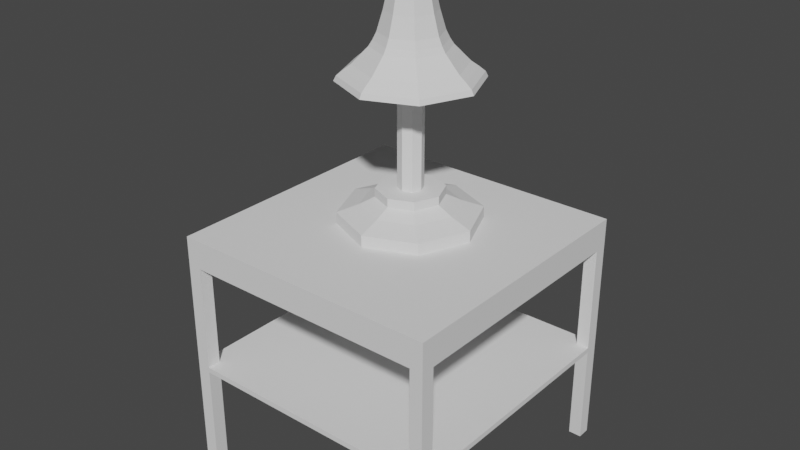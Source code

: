 # Source: nightstandlamp.blend  (saved by Blender 2.80.75; exported with 4.5.12 LTS)
import bpy
from mathutils import Matrix  # noqa: F401  (used for matrix-valued properties, if any)

bpy.ops.wm.read_factory_settings(use_empty=True)
scene = bpy.context.scene
scene.name = 'Scene'

# ---- collections
col_collection = bpy.data.collections.new('Collection'); scene.collection.children.link(col_collection)

# ---- world
world_world = bpy.data.worlds.new('World'); scene.world = world_world
world_world.use_nodes = True; world_world.node_tree.nodes.clear()
_N = world_world.node_tree.nodes; _L = world_world.node_tree.links
n0 = _N.new('ShaderNodeOutputWorld'); n0.name = 'World Output'; n0.location = (300, 300)
n1 = _N.new('ShaderNodeBackground'); n1.name = 'Background'; n1.location = (10, 300)
n1.inputs[0].default_value = (0.05088, 0.05088, 0.05088, 1.0)
_L.new(n1.outputs[0], n0.inputs[0])
n0.is_active_output = True
world_world.color = (0.05088, 0.05088, 0.05088)
world_world.use_sun_shadow = False
world_world.sun_shadow_jitter_overblur = 0.0

# ---- meshes
me_cylinder = bpy.data.meshes.new('Cylinder')
me_cylinder.from_pydata([(0.0, 1.0, -1.0), (0.7071, 0.7071, -1.0), (1.0, -4.371e-08, -1.0), (0.7071, -0.7071, -1.0), (-8.742e-08, -1.0, -1.0), (-0.7071, -0.7071, -1.0), (-1.0, 1.192e-08, -1.0), (-0.7071, 0.7071, -1.0), (0.0, 1.0, -0.8325), (0.7071, 0.7071, -0.8325), (1.0, -4.371e-08, -0.8325), (0.7071, -0.7071, -0.8325), (-8.742e-08, -1.0, -0.8325), (-0.7071, -0.7071, -0.8325), (-1.0, 1.192e-08, -0.8325), (-0.7071, 0.7071, -0.8325), (-0.4934, 0.4934, -0.7278), (-2.636e-09, 0.6978, -0.7278), (-0.6978, 6.07e-09, -0.7278), (-0.4934, -0.4934, -0.7278), (-6.364e-08, -0.6978, -0.7278), (0.4934, -0.4934, -0.7278), (0.6978, -3.275e-08, -0.7278), (0.4934, 0.4934, -0.7278), (-0.3388, 0.3388, -0.6243), (-7.278e-09, 0.4791, -0.6243), (-0.4791, 3e-09, -0.6243), (-0.3388, -0.3388, -0.6243), (-4.916e-08, -0.4791, -0.6243), (0.3388, -0.3388, -0.6243), (0.4791, -2.366e-08, -0.6243), (0.3388, 0.3388, -0.6243), (-0.3388, 0.3388, -0.4985), (-1.016e-08, 0.4791, -0.4985), (-0.4791, 3e-09, -0.4985), (-0.3388, -0.3388, -0.4985), (-5.205e-08, -0.4791, -0.4985), (0.3388, -0.3388, -0.4985), (0.4791, -2.366e-08, -0.4985), (0.3388, 0.3388, -0.4985), (-0.1275, 0.1275, -0.4985), (-2.474e-08, 0.1803, -0.4985), (-0.1803, 1.129e-09, -0.4985), (-0.1275, -0.1275, -0.4985), (-4.05e-08, -0.1803, -0.4985), (0.1275, -0.1275, -0.4985), (0.1803, -8.9e-09, -0.4985), (0.1275, 0.1275, -0.4985), (-0.1275, 0.1275, 1.019), (-2.474e-08, 0.1803, 1.019), (-0.1803, 1.129e-09, 1.019), (-0.1275, -0.1275, 1.019), (-4.05e-08, -0.1803, 1.019), (0.1275, -0.1275, 1.019), (0.1803, -8.9e-09, 1.019), (0.1275, 0.1275, 1.019), (-0.6997, 0.6997, 1.019), (-1.999e-09, 0.9895, 1.019), (-0.9895, 2.292e-08, 1.019), (-0.6997, -0.6997, 1.019), (-8.851e-08, -0.9895, 1.019), (0.6997, -0.6997, 1.019), (0.9895, -3.213e-08, 1.019), (0.6997, 0.6997, 1.019), (-0.6752, 0.6752, 1.089), (-4.662e-10, 0.9548, 1.089), (-0.9548, 2.185e-08, 1.089), (-0.6752, -0.6752, 1.089), (-8.394e-08, -0.9548, 1.089), (0.6752, -0.6752, 1.089), (0.9548, -3.127e-08, 1.089), (0.6752, 0.6752, 1.089), (-0.6155, 0.6155, 1.158), (-9.421e-10, 0.8705, 1.158), (-0.8705, 1.861e-08, 1.158), (-0.6155, -0.6155, 1.158), (-7.704e-08, -0.8705, 1.158), (0.6155, -0.6155, 1.158), (0.8705, -2.982e-08, 1.158), (0.6155, 0.6155, 1.158), (-0.5411, 0.5411, 1.233), (-8.995e-09, 0.7653, 1.233), (-0.7653, 1.456e-08, 1.233), (-0.5411, -0.5411, 1.233), (-7.59e-08, -0.7653, 1.233), (0.5411, -0.5411, 1.233), (0.7653, -2.802e-08, 1.233), (0.5411, 0.5411, 1.233), (-0.4814, 0.4814, 1.318), (-6.382e-09, 0.6808, 1.318), (-0.6808, 1.295e-08, 1.318), (-0.4814, -0.4814, 1.318), (-6.59e-08, -0.6808, 1.318), (0.4814, -0.4814, 1.318), (0.6808, -2.493e-08, 1.318), (0.4814, 0.4814, 1.318), (-0.4323, 0.4323, 1.391), (-1.444e-08, 0.6113, 1.391), (-0.6113, 1.125e-08, 1.391), (-0.4323, -0.4323, 1.391), (-6.788e-08, -0.6113, 1.391), (0.4323, -0.4323, 1.391), (0.6113, -2.276e-08, 1.391), (0.4323, 0.4323, 1.391), (-0.3831, 0.3831, 1.461), (-2.134e-08, 0.5418, 1.461), (-0.5418, 8.699e-09, 1.461), (-0.3831, -0.3831, 1.461), (-6.871e-08, -0.5418, 1.461), (0.3831, -0.3831, 1.461), (0.5418, -2.144e-08, 1.461), (0.3831, 0.3831, 1.461), (-0.3467, 0.3467, 1.541), (-3.495e-08, 0.4902, 1.541), (-0.4902, 7.517e-09, 1.541), (-0.3467, -0.3467, 1.541), (-7.781e-08, -0.4902, 1.541), (0.3467, -0.3467, 1.541), (0.4902, -1.976e-08, 1.541), (0.3467, 0.3467, 1.541), (-0.3094, 0.3094, 1.649), (-4.737e-08, 0.4376, 1.649), (-0.4376, 6.709e-09, 1.649), (-0.3094, -0.3094, 1.649), (-8.562e-08, -0.4376, 1.649), (0.3094, -0.3094, 1.649), (0.4376, -1.764e-08, 1.649), (0.3094, 0.3094, 1.649), (-0.2518, 0.2518, 1.924), (3.691e-08, 0.356, 1.924), (-0.356, 4.765e-09, 1.924), (-0.2518, -0.2518, 1.924), (5.79e-09, -0.356, 1.924), (0.2518, -0.2518, 1.924), (0.356, -1.504e-08, 1.924), (0.2518, 0.2518, 1.924), (-0.2041, 0.2041, 2.221), (6.336e-08, 0.2887, 2.221), (-0.2887, 3.158e-09, 2.221), (-0.2041, -0.2041, 2.221), (3.812e-08, -0.2887, 2.221), (0.2041, -0.2041, 2.221), (0.2887, -1.29e-08, 2.221), (0.2041, 0.2041, 2.221), (-0.1092, 0.1092, 2.459), (2.276e-08, 0.1544, 2.459), (-0.1544, 8.223e-10, 2.459), (-0.1092, -0.1092, 2.459), (9.262e-09, -0.1544, 2.459), (0.1092, -0.1092, 2.459), (0.1544, -7.766e-09, 2.459), (0.1092, 0.1092, 2.459), (-0.1092, 0.1092, 2.499), (4.996e-09, 0.1544, 2.499), (-0.1544, 8.223e-10, 2.499), (-0.1092, -0.1092, 2.499), (-8.499e-09, -0.1544, 2.499), (0.1092, -0.1092, 2.499), (0.1544, -7.766e-09, 2.499), (0.1092, 0.1092, 2.499), (-0.06255, 0.06255, 2.499), (9.226e-09, 0.08845, 2.499), (-0.08845, 7.352e-11, 2.499), (-0.06255, -0.06255, 2.499), (1.493e-09, -0.08845, 2.499), (0.06255, -0.06255, 2.499), (0.08845, -4.848e-09, 2.499), (0.06255, 0.06255, 2.499), (-0.06255, 0.06255, 2.632), (-1.696e-07, 0.08845, 2.632), (-0.08845, 7.352e-11, 2.632), (-0.06255, -0.06255, 2.632), (-1.773e-07, -0.08845, 2.632), (0.06255, -0.06255, 2.632), (0.08845, -4.848e-09, 2.632), (0.06255, 0.06255, 2.632), (-1.959, -2.249, -0.9998), (2.021, -2.249, -0.9998), (-1.959, 1.732, -0.9998), (2.021, 1.732, -0.9998), (-1.959, 1.732, -1.422), (-1.959, -2.249, -1.422), (2.021, -2.249, -1.422), (2.021, 1.732, -1.422), (-1.76, -2.249, -0.9998), (-1.76, 1.732, -0.9998), (-1.76, -2.249, -1.422), (-1.76, 1.732, -1.422), (1.832, -2.249, -0.9998), (1.832, -2.249, -1.422), (1.832, 1.732, -0.9998), (1.832, 1.732, -1.422), (-1.959, -2.05, -0.9998), (2.021, -2.05, -0.9998), (-1.959, -2.05, -1.422), (2.021, -2.05, -1.422), (-1.76, -2.05, -1.422), (-1.76, -2.05, -0.9998), (1.832, -2.05, -1.422), (1.832, -2.05, -0.9998), (2.021, 1.543, -0.9998), (2.021, 1.543, -1.422), (-1.76, 1.543, -1.422), (1.832, 1.543, -1.422), (-1.959, 1.543, -0.9998), (-1.959, 1.543, -1.422), (-1.76, 1.543, -0.9998), (1.832, 1.543, -0.9998), (-1.959, -2.05, -4.553), (-1.959, -2.249, -4.553), (1.832, -2.249, -4.553), (2.021, -2.249, -4.553), (2.021, 1.543, -4.553), (2.021, 1.732, -4.553), (-1.76, 1.732, -4.553), (-1.959, 1.732, -4.553), (-1.76, -2.249, -4.553), (-1.76, 1.543, -4.553), (1.832, 1.732, -4.553), (1.832, 1.543, -4.553), (2.021, -2.05, -4.553), (-1.76, -2.05, -4.553), (1.832, -2.05, -4.553), (-1.959, 1.543, -4.553), (-1.76, -2.249, -2.988), (-1.959, -2.249, -2.988), (-1.959, -2.05, -2.988), (-1.76, -2.05, -2.988), (-1.959, 1.543, -2.988), (-1.959, 1.732, -2.988), (-1.76, 1.732, -2.988), (-1.76, 1.543, -2.988), (2.021, 1.732, -2.988), (2.021, 1.543, -2.988), (1.832, 1.543, -2.988), (1.832, 1.732, -2.988), (2.021, -2.249, -2.988), (1.832, -2.249, -2.988), (1.832, -2.05, -2.988), (2.021, -2.05, -2.988), (2.021, -2.249, -3.066), (1.832, -2.05, -3.066), (1.832, -2.249, -3.066), (2.021, -2.05, -3.066), (2.021, 1.732, -3.066), (1.832, 1.732, -3.066), (2.021, 1.543, -3.066), (1.832, 1.543, -3.066), (-1.959, 1.543, -2.988), (-1.959, 1.732, -2.988), (-1.76, 1.732, -2.988), (-1.76, 1.543, -2.988), (-1.959, 1.543, -3.066), (-1.959, 1.732, -3.066), (-1.76, 1.732, -3.066), (-1.76, 1.543, -3.066), (-1.76, -2.249, -3.066), (-1.959, -2.05, -3.066), (-1.959, -2.249, -3.066), (-1.76, -2.05, -3.066), (1.832, -2.249, -2.988), (1.832, -2.05, -2.988), (2.021, -2.05, -2.988), (1.832, 1.543, -2.988), (1.832, 1.732, -2.988), (2.021, 1.543, -2.988), (-1.76, 1.543, -2.988), (-1.959, 1.543, -2.988), (-1.76, 1.732, -2.988), (-1.76, -2.05, -2.988), (-1.76, -2.249, -2.988), (-1.959, -2.05, -2.988)], [(242, 245)], [(0, 1, 2, 3, 4, 5, 6, 7), (7, 15, 8, 0), (6, 14, 15, 7), (5, 13, 14, 6), (4, 12, 13, 5), (3, 11, 12, 4), (2, 10, 11, 3), (1, 9, 10, 2), (0, 8, 9, 1), (10, 9, 23, 22), (17, 16, 24, 25), (12, 11, 21, 20), (14, 13, 19, 18), (8, 15, 16, 17), (9, 8, 17, 23), (11, 10, 22, 21), (13, 12, 20, 19), (15, 14, 18, 16), (30, 31, 39, 38), (23, 17, 25, 31), (21, 22, 30, 29), (19, 20, 28, 27), (16, 18, 26, 24), (22, 23, 31, 30), (20, 21, 29, 28), (18, 19, 27, 26), (32, 34, 42, 40), (28, 29, 37, 36), (26, 27, 35, 34), (25, 24, 32, 33), (31, 25, 33, 39), (29, 30, 38, 37), (27, 28, 36, 35), (24, 26, 34, 32), (45, 46, 54, 53), (38, 39, 47, 46), (36, 37, 45, 44), (34, 35, 43, 42), (33, 32, 40, 41), (39, 33, 41, 47), (37, 38, 46, 45), (35, 36, 44, 43), (49, 48, 56, 57), (43, 44, 52, 51), (40, 42, 50, 48), (46, 47, 55, 54), (44, 45, 53, 52), (42, 43, 51, 50), (41, 40, 48, 49), (47, 41, 49, 55), (62, 63, 71, 70), (55, 49, 57, 63), (53, 54, 62, 61), (51, 52, 60, 59), (48, 50, 58, 56), (54, 55, 63, 62), (52, 53, 61, 60), (50, 51, 59, 58), (64, 66, 74, 72), (60, 61, 69, 68), (58, 59, 67, 66), (57, 56, 64, 65), (63, 57, 65, 71), (61, 62, 70, 69), (59, 60, 68, 67), (56, 58, 66, 64), (79, 73, 81, 87), (70, 71, 79, 78), (68, 69, 77, 76), (66, 67, 75, 74), (65, 64, 72, 73), (71, 65, 73, 79), (69, 70, 78, 77), (67, 68, 76, 75), (82, 83, 91, 90), (77, 78, 86, 85), (75, 76, 84, 83), (72, 74, 82, 80), (78, 79, 87, 86), (76, 77, 85, 84), (74, 75, 83, 82), (73, 72, 80, 81), (94, 95, 103, 102), (81, 80, 88, 89), (87, 81, 89, 95), (85, 86, 94, 93), (83, 84, 92, 91), (80, 82, 90, 88), (86, 87, 95, 94), (84, 85, 93, 92), (99, 100, 108, 107), (92, 93, 101, 100), (90, 91, 99, 98), (89, 88, 96, 97), (95, 89, 97, 103), (93, 94, 102, 101), (91, 92, 100, 99), (88, 90, 98, 96), (111, 105, 113, 119), (96, 98, 106, 104), (102, 103, 111, 110), (100, 101, 109, 108), (98, 99, 107, 106), (97, 96, 104, 105), (103, 97, 105, 111), (101, 102, 110, 109), (116, 117, 125, 124), (109, 110, 118, 117), (107, 108, 116, 115), (104, 106, 114, 112), (110, 111, 119, 118), (108, 109, 117, 116), (106, 107, 115, 114), (105, 104, 112, 113), (126, 127, 135, 134), (114, 115, 123, 122), (113, 112, 120, 121), (119, 113, 121, 127), (117, 118, 126, 125), (115, 116, 124, 123), (112, 114, 122, 120), (118, 119, 127, 126), (133, 134, 142, 141), (124, 125, 133, 132), (122, 123, 131, 130), (121, 120, 128, 129), (127, 121, 129, 135), (125, 126, 134, 133), (123, 124, 132, 131), (120, 122, 130, 128), (137, 136, 144, 145), (131, 132, 140, 139), (128, 130, 138, 136), (134, 135, 143, 142), (132, 133, 141, 140), (130, 131, 139, 138), (129, 128, 136, 137), (135, 129, 137, 143), (150, 151, 159, 158), (143, 137, 145, 151), (141, 142, 150, 149), (139, 140, 148, 147), (136, 138, 146, 144), (142, 143, 151, 150), (140, 141, 149, 148), (138, 139, 147, 146), (152, 154, 162, 160), (148, 149, 157, 156), (146, 147, 155, 154), (145, 144, 152, 153), (151, 145, 153, 159), (149, 150, 158, 157), (147, 148, 156, 155), (144, 146, 154, 152), (167, 161, 169, 175), (158, 159, 167, 166), (156, 157, 165, 164), (154, 155, 163, 162), (153, 152, 160, 161), (159, 153, 161, 167), (157, 158, 166, 165), (155, 156, 164, 163), (168, 170, 171, 172, 173, 174, 175, 169), (165, 166, 174, 173), (163, 164, 172, 171), (160, 162, 170, 168), (166, 167, 175, 174), (164, 165, 173, 172), (162, 163, 171, 170), (161, 160, 168, 169), (207, 190, 179, 200), (246, 244, 213, 212), (200, 179, 183, 201), (192, 176, 181, 194), (185, 178, 180, 187), (188, 177, 182, 189), (176, 184, 186, 181), (190, 185, 187, 191), (243, 241, 222, 220), (204, 178, 185, 206), (179, 190, 191, 183), (184, 188, 189, 186), (202, 203, 191, 187), (206, 185, 190, 207), (184, 197, 199, 188), (186, 189, 198, 196), (176, 192, 197, 184), (242, 240, 211, 210), (204, 192, 194, 205), (177, 193, 195, 182), (253, 252, 223, 215), (188, 199, 193, 177), (178, 204, 205, 180), (197, 206, 207, 199), (196, 198, 203, 202), (192, 204, 206, 197), (194, 196, 202, 205), (193, 200, 201, 195), (198, 195, 201, 203), (199, 207, 200, 193), (219, 212, 213, 218), (223, 217, 214, 215), (209, 216, 221, 208), (210, 211, 220, 222), (247, 246, 212, 219), (258, 256, 216, 209), (254, 253, 215, 214), (244, 245, 218, 213), (240, 243, 220, 211), (259, 257, 208, 221), (256, 259, 221, 216), (255, 254, 214, 217), (245, 247, 219, 218), (257, 258, 209, 208), (252, 255, 217, 223), (241, 242, 210, 222), (194, 181, 225, 226), (186, 196, 227, 224), (196, 194, 226, 227), (181, 186, 224, 225), (205, 202, 231, 228), (202, 187, 230, 231), (187, 180, 229, 230), (180, 205, 228, 229), (191, 203, 234, 235), (183, 191, 235, 232), (203, 201, 233, 234), (201, 183, 232, 233), (198, 189, 237, 238), (182, 195, 239, 236), (189, 182, 236, 237), (195, 198, 238, 239), (238, 237, 242, 241), (236, 239, 243, 240), (237, 236, 240, 242), (239, 238, 241, 243), (235, 234, 247, 245), (232, 235, 245, 244), (234, 233, 246, 247), (233, 232, 244, 246), (228, 231, 251, 248), (231, 230, 250, 251), (230, 229, 249, 250), (229, 228, 248, 249), (248, 251, 255, 252), (251, 250, 254, 255), (250, 249, 253, 254), (249, 248, 252, 253), (226, 225, 258, 257), (224, 227, 259, 256), (227, 226, 257, 259), (225, 224, 256, 258), (255, 254, 268, 266), (260, 270, 269, 271, 267, 266, 268, 264, 263, 265, 262, 261), (245, 247, 263, 264), (254, 245, 264, 268), (256, 259, 269, 270), (257, 252, 267, 271), (243, 241, 261, 262), (246, 243, 262, 265), (247, 246, 265, 263), (241, 242, 260, 261), (259, 257, 271, 269), (252, 255, 266, 267), (242, 256, 270, 260)])
_uv = me_cylinder.uv_layers.new(name='UVMap')
_uv.uv.foreach_set('vector', [0.75, 0.49, 0.9197, 0.4197, 0.99, 0.25, 0.9197, 0.08029, 0.75, 0.01, 0.5803, 0.08029, 0.51, 0.25, 0.5803, 0.4197, 0.125, 0.5, 0.125, 0.5419, 0.0, 0.5419, 0.0, 0.5, 0.25, 0.5, 0.25, 0.5419, 0.125, 0.5419, 0.125, 0.5, 0.375, 0.5, 0.375, 0.5419, 0.25, 0.5419, 0.25, 0.5, 0.5, 0.5, 0.5, 0.5419, 0.375, 0.5419, 0.375, 0.5, 0.625, 0.5, 0.625, 0.5419, 0.5, 0.5419, 0.5, 0.5, 0.75, 0.5, 0.75, 0.5419, 0.625, 0.5419, 0.625, 0.5, 0.875, 0.5, 0.875, 0.5419, 0.75, 0.5419, 0.75, 0.5, 1.0, 0.5, 1.0, 0.5419, 0.875, 0.5419, 0.875, 0.5, 0.75, 0.5419, 0.875, 0.5419, 0.875, 0.5419, 0.75, 0.5419, 0.0, 0.5419, 0.125, 0.5419, 0.125, 0.5419, 0.0, 0.5419, 0.5, 0.5419, 0.625, 0.5419, 0.625, 0.5419, 0.5, 0.5419, 0.25, 0.5419, 0.375, 0.5419, 0.375, 0.5419, 0.25, 0.5419, 0.0, 0.5419, 0.125, 0.5419, 0.125, 0.5419, 0.0, 0.5419, 0.875, 0.5419, 1.0, 0.5419, 1.0, 0.5419, 0.875, 0.5419, 0.625, 0.5419, 0.75, 0.5419, 0.75, 0.5419, 0.625, 0.5419, 0.375, 0.5419, 0.5, 0.5419, 0.5, 0.5419, 0.375, 0.5419, 0.125, 0.5419, 0.25, 0.5419, 0.25, 0.5419, 0.125, 0.5419, 0.75, 0.5419, 0.875, 0.5419, 0.875, 0.5419, 0.75, 0.5419, 0.875, 0.5419, 1.0, 0.5419, 1.0, 0.5419, 0.875, 0.5419, 0.625, 0.5419, 0.75, 0.5419, 0.75, 0.5419, 0.625, 0.5419, 0.375, 0.5419, 0.5, 0.5419, 0.5, 0.5419, 0.375, 0.5419, 0.125, 0.5419, 0.25, 0.5419, 0.25, 0.5419, 0.125, 0.5419, 0.75, 0.5419, 0.875, 0.5419, 0.875, 0.5419, 0.75, 0.5419, 0.5, 0.5419, 0.625, 0.5419, 0.625, 0.5419, 0.5, 0.5419, 0.25, 0.5419, 0.375, 0.5419, 0.375, 0.5419, 0.25, 0.5419, 0.125, 0.5419, 0.25, 0.5419, 0.25, 0.5419, 0.125, 0.5419, 0.5, 0.5419, 0.625, 0.5419, 0.625, 0.5419, 0.5, 0.5419, 0.25, 0.5419, 0.375, 0.5419, 0.375, 0.5419, 0.25, 0.5419, 0.0, 0.5419, 0.125, 0.5419, 0.125, 0.5419, 0.0, 0.5419, 0.875, 0.5419, 1.0, 0.5419, 1.0, 0.5419, 0.875, 0.5419, 0.625, 0.5419, 0.75, 0.5419, 0.75, 0.5419, 0.625, 0.5419, 0.375, 0.5419, 0.5, 0.5419, 0.5, 0.5419, 0.375, 0.5419, 0.125, 0.5419, 0.25, 0.5419, 0.25, 0.5419, 0.125, 0.5419, 0.625, 0.5419, 0.75, 0.5419, 0.75, 0.5419, 0.625, 0.5419, 0.75, 0.5419, 0.875, 0.5419, 0.875, 0.5419, 0.75, 0.5419, 0.5, 0.5419, 0.625, 0.5419, 0.625, 0.5419, 0.5, 0.5419, 0.25, 0.5419, 0.375, 0.5419, 0.375, 0.5419, 0.25, 0.5419, 0.0, 0.5419, 0.125, 0.5419, 0.125, 0.5419, 0.0, 0.5419, 0.875, 0.5419, 1.0, 0.5419, 1.0, 0.5419, 0.875, 0.5419, 0.625, 0.5419, 0.75, 0.5419, 0.75, 0.5419, 0.625, 0.5419, 0.375, 0.5419, 0.5, 0.5419, 0.5, 0.5419, 0.375, 0.5419, 0.0, 0.5419, 0.125, 0.5419, 0.125, 0.5419, 0.0, 0.5419, 0.375, 0.5419, 0.5, 0.5419, 0.5, 0.5419, 0.375, 0.5419, 0.125, 0.5419, 0.25, 0.5419, 0.25, 0.5419, 0.125, 0.5419, 0.75, 0.5419, 0.875, 0.5419, 0.875, 0.5419, 0.75, 0.5419, 0.5, 0.5419, 0.625, 0.5419, 0.625, 0.5419, 0.5, 0.5419, 0.25, 0.5419, 0.375, 0.5419, 0.375, 0.5419, 0.25, 0.5419, 0.0, 0.5419, 0.125, 0.5419, 0.125, 0.5419, 0.0, 0.5419, 0.875, 0.5419, 1.0, 0.5419, 1.0, 0.5419, 0.875, 0.5419, 0.75, 0.5419, 0.875, 0.5419, 0.875, 0.5419, 0.75, 0.5419, 0.875, 0.5419, 1.0, 0.5419, 1.0, 0.5419, 0.875, 0.5419, 0.625, 0.5419, 0.75, 0.5419, 0.75, 0.5419, 0.625, 0.5419, 0.375, 0.5419, 0.5, 0.5419, 0.5, 0.5419, 0.375, 0.5419, 0.125, 0.5419, 0.25, 0.5419, 0.25, 0.5419, 0.125, 0.5419, 0.75, 0.5419, 0.875, 0.5419, 0.875, 0.5419, 0.75, 0.5419, 0.5, 0.5419, 0.625, 0.5419, 0.625, 0.5419, 0.5, 0.5419, 0.25, 0.5419, 0.375, 0.5419, 0.375, 0.5419, 0.25, 0.5419, 0.125, 0.5419, 0.25, 0.5419, 0.25, 0.5419, 0.125, 0.5419, 0.5, 0.5419, 0.625, 0.5419, 0.625, 0.5419, 0.5, 0.5419, 0.25, 0.5419, 0.375, 0.5419, 0.375, 0.5419, 0.25, 0.5419, 0.0, 0.5419, 0.125, 0.5419, 0.125, 0.5419, 0.0, 0.5419, 0.875, 0.5419, 1.0, 0.5419, 1.0, 0.5419, 0.875, 0.5419, 0.625, 0.5419, 0.75, 0.5419, 0.75, 0.5419, 0.625, 0.5419, 0.375, 0.5419, 0.5, 0.5419, 0.5, 0.5419, 0.375, 0.5419, 0.125, 0.5419, 0.25, 0.5419, 0.25, 0.5419, 0.125, 0.5419, 0.875, 0.5419, 1.0, 0.5419, 1.0, 0.5419, 0.875, 0.5419, 0.75, 0.5419, 0.875, 0.5419, 0.875, 0.5419, 0.75, 0.5419, 0.5, 0.5419, 0.625, 0.5419, 0.625, 0.5419, 0.5, 0.5419, 0.25, 0.5419, 0.375, 0.5419, 0.375, 0.5419, 0.25, 0.5419, 0.0, 0.5419, 0.125, 0.5419, 0.125, 0.5419, 0.0, 0.5419, 0.875, 0.5419, 1.0, 0.5419, 1.0, 0.5419, 0.875, 0.5419, 0.625, 0.5419, 0.75, 0.5419, 0.75, 0.5419, 0.625, 0.5419, 0.375, 0.5419, 0.5, 0.5419, 0.5, 0.5419, 0.375, 0.5419, 0.25, 0.5419, 0.375, 0.5419, 0.375, 0.5419, 0.25, 0.5419, 0.625, 0.5419, 0.75, 0.5419, 0.75, 0.5419, 0.625, 0.5419, 0.375, 0.5419, 0.5, 0.5419, 0.5, 0.5419, 0.375, 0.5419, 0.125, 0.5419, 0.25, 0.5419, 0.25, 0.5419, 0.125, 0.5419, 0.75, 0.5419, 0.875, 0.5419, 0.875, 0.5419, 0.75, 0.5419, 0.5, 0.5419, 0.625, 0.5419, 0.625, 0.5419, 0.5, 0.5419, 0.25, 0.5419, 0.375, 0.5419, 0.375, 0.5419, 0.25, 0.5419, 0.0, 0.5419, 0.125, 0.5419, 0.125, 0.5419, 0.0, 0.5419, 0.75, 0.5419, 0.875, 0.5419, 0.875, 0.5419, 0.75, 0.5419, 0.0, 0.5419, 0.125, 0.5419, 0.125, 0.5419, 0.0, 0.5419, 0.875, 0.5419, 1.0, 0.5419, 1.0, 0.5419, 0.875, 0.5419, 0.625, 0.5419, 0.75, 0.5419, 0.75, 0.5419, 0.625, 0.5419, 0.375, 0.5419, 0.5, 0.5419, 0.5, 0.5419, 0.375, 0.5419, 0.125, 0.5419, 0.25, 0.5419, 0.25, 0.5419, 0.125, 0.5419, 0.75, 0.5419, 0.875, 0.5419, 0.875, 0.5419, 0.75, 0.5419, 0.5, 0.5419, 0.625, 0.5419, 0.625, 0.5419, 0.5, 0.5419, 0.375, 0.5419, 0.5, 0.5419, 0.5, 0.5419, 0.375, 0.5419, 0.5, 0.5419, 0.625, 0.5419, 0.625, 0.5419, 0.5, 0.5419, 0.25, 0.5419, 0.375, 0.5419, 0.375, 0.5419, 0.25, 0.5419, 0.0, 0.5419, 0.125, 0.5419, 0.125, 0.5419, 0.0, 0.5419, 0.875, 0.5419, 1.0, 0.5419, 1.0, 0.5419, 0.875, 0.5419, 0.625, 0.5419, 0.75, 0.5419, 0.75, 0.5419, 0.625, 0.5419, 0.375, 0.5419, 0.5, 0.5419, 0.5, 0.5419, 0.375, 0.5419, 0.125, 0.5419, 0.25, 0.5419, 0.25, 0.5419, 0.125, 0.5419, 0.875, 0.5419, 1.0, 0.5419, 1.0, 0.5419, 0.875, 0.5419, 0.125, 0.5419, 0.25, 0.5419, 0.25, 0.5419, 0.125, 0.5419, 0.75, 0.5419, 0.875, 0.5419, 0.875, 0.5419, 0.75, 0.5419, 0.5, 0.5419, 0.625, 0.5419, 0.625, 0.5419, 0.5, 0.5419, 0.25, 0.5419, 0.375, 0.5419, 0.375, 0.5419, 0.25, 0.5419, 0.0, 0.5419, 0.125, 0.5419, 0.125, 0.5419, 0.0, 0.5419, 0.875, 0.5419, 1.0, 0.5419, 1.0, 0.5419, 0.875, 0.5419, 0.625, 0.5419, 0.75, 0.5419, 0.75, 0.5419, 0.625, 0.5419, 0.5, 0.5419, 0.625, 0.5419, 0.625, 0.5419, 0.5, 0.5419, 0.625, 0.5419, 0.75, 0.5419, 0.75, 0.5419, 0.625, 0.5419, 0.375, 0.5419, 0.5, 0.5419, 0.5, 0.5419, 0.375, 0.5419, 0.125, 0.5419, 0.25, 0.5419, 0.25, 0.5419, 0.125, 0.5419, 0.75, 0.5419, 0.875, 0.5419, 0.875, 0.5419, 0.75, 0.5419, 0.5, 0.5419, 0.625, 0.5419, 0.625, 0.5419, 0.5, 0.5419, 0.25, 0.5419, 0.375, 0.5419, 0.375, 0.5419, 0.25, 0.5419, 0.0, 0.5419, 0.125, 0.5419, 0.125, 0.5419, 0.0, 0.5419, 0.75, 0.5419, 0.875, 0.5419, 0.875, 0.5419, 0.75, 0.5419, 0.25, 0.5419, 0.375, 0.5419, 0.375, 0.5419, 0.25, 0.5419, 0.0, 0.5419, 0.125, 0.5419, 0.125, 0.5419, 0.0, 0.5419, 0.875, 0.5419, 1.0, 0.5419, 1.0, 0.5419, 0.875, 0.5419, 0.625, 0.5419, 0.75, 0.5419, 0.75, 0.5419, 0.625, 0.5419, 0.375, 0.5419, 0.5, 0.5419, 0.5, 0.5419, 0.375, 0.5419, 0.125, 0.5419, 0.25, 0.5419, 0.25, 0.5419, 0.125, 0.5419, 0.75, 0.5419, 0.875, 0.5419, 0.875, 0.5419, 0.75, 0.5419, 0.625, 0.5419, 0.75, 0.5419, 0.75, 0.5419, 0.625, 0.5419, 0.5, 0.5419, 0.625, 0.5419, 0.625, 0.5419, 0.5, 0.5419, 0.25, 0.5419, 0.375, 0.5419, 0.375, 0.5419, 0.25, 0.5419, 0.0, 0.5419, 0.125, 0.5419, 0.125, 0.5419, 0.0, 0.5419, 0.875, 0.5419, 1.0, 0.5419, 1.0, 0.5419, 0.875, 0.5419, 0.625, 0.5419, 0.75, 0.5419, 0.75, 0.5419, 0.625, 0.5419, 0.375, 0.5419, 0.5, 0.5419, 0.5, 0.5419, 0.375, 0.5419, 0.125, 0.5419, 0.25, 0.5419, 0.25, 0.5419, 0.125, 0.5419, 0.0, 0.5419, 0.125, 0.5419, 0.125, 0.5419, 0.0, 0.5419, 0.375, 0.5419, 0.5, 0.5419, 0.5, 0.5419, 0.375, 0.5419, 0.125, 0.5419, 0.25, 0.5419, 0.25, 0.5419, 0.125, 0.5419, 0.75, 0.5419, 0.875, 0.5419, 0.875, 0.5419, 0.75, 0.5419, 0.5, 0.5419, 0.625, 0.5419, 0.625, 0.5419, 0.5, 0.5419, 0.25, 0.5419, 0.375, 0.5419, 0.375, 0.5419, 0.25, 0.5419, 0.0, 0.5419, 0.125, 0.5419, 0.125, 0.5419, 0.0, 0.5419, 0.875, 0.5419, 1.0, 0.5419, 1.0, 0.5419, 0.875, 0.5419, 0.75, 0.5419, 0.875, 0.5419, 0.875, 0.5419, 0.75, 0.5419, 0.875, 0.5419, 1.0, 0.5419, 1.0, 0.5419, 0.875, 0.5419, 0.625, 0.5419, 0.75, 0.5419, 0.75, 0.5419, 0.625, 0.5419, 0.375, 0.5419, 0.5, 0.5419, 0.5, 0.5419, 0.375, 0.5419, 0.125, 0.5419, 0.25, 0.5419, 0.25, 0.5419, 0.125, 0.5419, 0.75, 0.5419, 0.875, 0.5419, 0.875, 0.5419, 0.75, 0.5419, 0.5, 0.5419, 0.625, 0.5419, 0.625, 0.5419, 0.5, 0.5419, 0.25, 0.5419, 0.375, 0.5419, 0.375, 0.5419, 0.25, 0.5419, 0.125, 0.5419, 0.25, 0.5419, 0.25, 0.5419, 0.125, 0.5419, 0.5, 0.5419, 0.625, 0.5419, 0.625, 0.5419, 0.5, 0.5419, 0.25, 0.5419, 0.375, 0.5419, 0.375, 0.5419, 0.25, 0.5419, 0.0, 0.5419, 0.125, 0.5419, 0.125, 0.5419, 0.0, 0.5419, 0.875, 0.5419, 1.0, 0.5419, 1.0, 0.5419, 0.875, 0.5419, 0.625, 0.5419, 0.75, 0.5419, 0.75, 0.5419, 0.625, 0.5419, 0.375, 0.5419, 0.5, 0.5419, 0.5, 0.5419, 0.375, 0.5419, 0.125, 0.5419, 0.25, 0.5419, 0.25, 0.5419, 0.125, 0.5419, 0.875, 0.5419, 1.0, 0.5419, 1.0, 0.5419, 0.875, 0.5419, 0.75, 0.5419, 0.875, 0.5419, 0.875, 0.5419, 0.75, 0.5419, 0.5, 0.5419, 0.625, 0.5419, 0.625, 0.5419, 0.5, 0.5419, 0.25, 0.5419, 0.375, 0.5419, 0.375, 0.5419, 0.25, 0.5419, 0.0, 0.5419, 0.125, 0.5419, 0.125, 0.5419, 0.0, 0.5419, 0.875, 0.5419, 1.0, 0.5419, 1.0, 0.5419, 0.875, 0.5419, 0.625, 0.5419, 0.75, 0.5419, 0.75, 0.5419, 0.625, 0.5419, 0.375, 0.5419, 0.5, 0.5419, 0.5, 0.5419, 0.375, 0.5419, 0.125, 0.5419, 0.25, 0.5419, 0.375, 0.5419, 0.5, 0.5419, 0.625, 0.5419, 0.75, 0.5419, 0.875, 0.5419, 1.0, 0.5419, 0.625, 0.5419, 0.75, 0.5419, 0.75, 0.5419, 0.625, 0.5419, 0.375, 0.5419, 0.5, 0.5419, 0.5, 0.5419, 0.375, 0.5419, 0.125, 0.5419, 0.25, 0.5419, 0.25, 0.5419, 0.125, 0.5419, 0.75, 0.5419, 0.875, 0.5419, 0.875, 0.5419, 0.75, 0.5419, 0.5, 0.5419, 0.625, 0.5419, 0.625, 0.5419, 0.5, 0.5419, 0.25, 0.5419, 0.375, 0.5419, 0.375, 0.5419, 0.25, 0.5419, 0.0, 0.5419, 0.125, 0.5419, 0.125, 0.5419, 0.0, 0.5419, 0.9525, 0.9525, 0.9525, 1.0, 1.0, 1.0, 1.0, 0.9525, 1.0, 0.9525, 1.0, 1.0, 1.0, 1.0, 1.0, 0.9525, 1.0, 0.9525, 1.0, 1.0, 1.0, 1.0, 1.0, 0.9525, 0.0, 0.05, 0.0, 0.0, 0.0, 0.0, 0.0, 0.05, 0.05, 1.0, 0.0, 1.0, 0.0, 1.0, 0.05, 1.0, 0.9525, 0.0, 1.0, 0.0, 1.0, 0.0, 0.9525, 0.0, 0.0, 0.0, 0.05, 0.0, 0.05, 0.0, 0.0, 0.0, 0.9525, 1.0, 0.05, 1.0, 0.05, 1.0, 0.9525, 1.0, 1.0, 0.05, 0.9525, 0.05, 0.9525, 0.05, 1.0, 0.05, 0.0, 0.9525, 0.0, 1.0, 0.05, 1.0, 0.05, 0.9525, 1.0, 1.0, 0.9525, 1.0, 0.9525, 1.0, 1.0, 1.0, 0.05, 0.0, 0.9525, 0.0, 0.9525, 0.0, 0.05, 0.0, 0.05, 0.9525, 0.9525, 0.9525, 0.9525, 1.0, 0.05, 1.0, 0.05, 0.9525, 0.05, 1.0, 0.9525, 1.0, 0.9525, 0.9525, 0.05, 0.0, 0.05, 0.05, 0.9525, 0.05, 0.9525, 0.0, 0.05, 0.0, 0.9525, 0.0, 0.9525, 0.05, 0.05, 0.05, 0.0, 0.0, 0.0, 0.05, 0.05, 0.05, 0.05, 0.0, 0.9525, 0.0, 1.0, 0.0, 1.0, 0.0, 0.9525, 0.0, 0.0, 0.9525, 0.0, 0.05, 0.0, 0.05, 0.0, 0.9525, 1.0, 0.0, 1.0, 0.05, 1.0, 0.05, 1.0, 0.0, 0.0, 1.0, 0.0, 0.9525, 0.0, 0.9525, 0.0, 1.0, 0.9525, 0.0, 0.9525, 0.05, 1.0, 0.05, 1.0, 0.0, 0.0, 1.0, 0.0, 0.9525, 0.0, 0.9525, 0.0, 1.0, 0.05, 0.05, 0.05, 0.9525, 0.9525, 0.9525, 0.9525, 0.05, 0.05, 0.05, 0.9525, 0.05, 0.9525, 0.9525, 0.05, 0.9525, 0.0, 0.05, 0.0, 0.9525, 0.05, 0.9525, 0.05, 0.05, 0.0, 0.05, 0.05, 0.05, 0.05, 0.9525, 0.0, 0.9525, 1.0, 0.05, 1.0, 0.9525, 1.0, 0.9525, 1.0, 0.05, 0.9525, 0.05, 1.0, 0.05, 1.0, 0.9525, 0.9525, 0.9525, 0.9525, 0.05, 0.9525, 0.9525, 1.0, 0.9525, 1.0, 0.05, 0.9525, 0.9525, 1.0, 0.9525, 1.0, 1.0, 0.9525, 1.0, 0.0, 0.9525, 0.05, 0.9525, 0.05, 1.0, 0.0, 1.0, 0.0, 0.0, 0.05, 0.0, 0.05, 0.05, 0.0, 0.05, 0.9525, 0.0, 1.0, 0.0, 1.0, 0.05, 0.9525, 0.05, 0.9525, 0.9525, 1.0, 0.9525, 1.0, 0.9525, 0.9525, 0.9525, 0.0, 0.0, 0.05, 0.0, 0.05, 0.0, 0.0, 0.0, 0.05, 1.0, 0.0, 1.0, 0.0, 1.0, 0.05, 1.0, 1.0, 1.0, 0.9525, 1.0, 0.9525, 1.0, 1.0, 1.0, 1.0, 0.0, 1.0, 0.05, 1.0, 0.05, 1.0, 0.0, 0.05, 0.05, 0.0, 0.05, 0.0, 0.05, 0.05, 0.05, 0.05, 0.0, 0.05, 0.05, 0.05, 0.05, 0.05, 0.0, 0.05, 0.9525, 0.05, 1.0, 0.05, 1.0, 0.05, 0.9525, 0.9525, 1.0, 0.9525, 0.9525, 0.9525, 0.9525, 0.9525, 1.0, 0.0, 0.05, 0.0, 0.0, 0.0, 0.0, 0.0, 0.05, 0.0, 0.9525, 0.05, 0.9525, 0.05, 0.9525, 0.0, 0.9525, 0.9525, 0.05, 0.9525, 0.0, 0.9525, 0.0, 0.9525, 0.05, 0.0, 0.05, 0.0, 0.0, 0.0, 0.0, 0.0, 0.05, 0.05, 0.0, 0.05, 0.05, 0.05, 0.05, 0.05, 0.0, 0.05, 0.05, 0.0, 0.05, 0.0, 0.05, 0.05, 0.05, 0.0, 0.0, 0.05, 0.0, 0.05, 0.0, 0.0, 0.0, 0.0, 0.9525, 0.05, 0.9525, 0.05, 0.9525, 0.0, 0.9525, 0.05, 0.9525, 0.05, 1.0, 0.05, 1.0, 0.05, 0.9525, 0.05, 1.0, 0.0, 1.0, 0.0, 1.0, 0.05, 1.0, 0.0, 1.0, 0.0, 0.9525, 0.0, 0.9525, 0.0, 1.0, 0.9525, 1.0, 0.9525, 0.9525, 0.9525, 0.9525, 0.9525, 1.0, 1.0, 1.0, 0.9525, 1.0, 0.9525, 1.0, 1.0, 1.0, 0.9525, 0.9525, 1.0, 0.9525, 1.0, 0.9525, 0.9525, 0.9525, 1.0, 0.9525, 1.0, 1.0, 1.0, 1.0, 1.0, 0.9525, 0.9525, 0.05, 0.9525, 0.0, 0.9525, 0.0, 0.9525, 0.05, 1.0, 0.0, 1.0, 0.05, 1.0, 0.05, 1.0, 0.0, 0.9525, 0.0, 1.0, 0.0, 1.0, 0.0, 0.9525, 0.0, 1.0, 0.05, 0.9525, 0.05, 0.9525, 0.05, 1.0, 0.05, 0.9525, 0.05, 0.9525, 0.0, 0.9525, 0.0, 0.9525, 0.05, 1.0, 0.0, 1.0, 0.05, 1.0, 0.05, 1.0, 0.0, 0.9525, 0.0, 1.0, 0.0, 1.0, 0.0, 0.9525, 0.0, 1.0, 0.05, 0.9525, 0.05, 0.9525, 0.05, 1.0, 0.05, 0.9525, 1.0, 0.9525, 0.9525, 0.9525, 0.9525, 0.9525, 1.0, 1.0, 1.0, 0.9525, 1.0, 0.9525, 1.0, 1.0, 1.0, 0.9525, 0.9525, 1.0, 0.9525, 1.0, 0.9525, 0.9525, 0.9525, 1.0, 0.9525, 1.0, 1.0, 1.0, 1.0, 1.0, 0.9525, 0.0, 0.9525, 0.05, 0.9525, 0.05, 0.9525, 0.0, 0.9525, 0.05, 0.9525, 0.05, 1.0, 0.05, 1.0, 0.05, 0.9525, 0.05, 1.0, 0.0, 1.0, 0.0, 1.0, 0.05, 1.0, 0.0, 1.0, 0.0, 0.9525, 0.0, 0.9525, 0.0, 1.0, 0.0, 0.9525, 0.05, 0.9525, 0.05, 0.9525, 0.0, 0.9525, 0.05, 0.9525, 0.05, 1.0, 0.05, 1.0, 0.05, 0.9525, 0.05, 1.0, 0.0, 1.0, 0.0, 1.0, 0.05, 1.0, 0.0, 1.0, 0.0, 0.9525, 0.0, 0.9525, 0.0, 1.0, 0.0, 0.05, 0.0, 0.0, 0.0, 0.0, 0.0, 0.05, 0.05, 0.0, 0.05, 0.05, 0.05, 0.05, 0.05, 0.0, 0.05, 0.05, 0.0, 0.05, 0.0, 0.05, 0.05, 0.05, 0.0, 0.0, 0.05, 0.0, 0.05, 0.0, 0.0, 0.0, 0.05, 0.9525, 0.05, 1.0, 0.05, 1.0, 0.05, 0.9525, 0.9525, 0.0, 0.05, 0.0, 0.05, 0.05, 0.0, 0.05, 0.0, 0.9525, 0.05, 0.9525, 0.05, 1.0, 0.9525, 1.0, 0.9525, 0.9525, 1.0, 0.9525, 1.0, 0.05, 0.9525, 0.05, 0.9525, 1.0, 0.9525, 0.9525, 0.9525, 0.9525, 0.9525, 1.0, 0.0, 0.0, 0.0, 0.0, 0.0, 0.0, 0.0, 0.0, 0.05, 0.0, 0.05, 0.05, 0.05, 0.05, 0.05, 0.0, 0.0, 0.0, 0.0, 0.0, 0.0, 0.0, 0.0, 0.0, 1.0, 0.05, 0.9525, 0.05, 0.9525, 0.05, 1.0, 0.05, 0.0, 0.0, 0.0, 0.0, 0.0, 0.0, 0.0, 0.0, 0.9525, 0.9525, 1.0, 0.9525, 1.0, 0.9525, 0.9525, 0.9525, 0.9525, 0.05, 0.9525, 0.0, 0.9525, 0.0, 0.9525, 0.05, 0.05, 0.05, 0.0, 0.05, 0.0, 0.05, 0.05, 0.05, 0.0, 0.9525, 0.05, 0.9525, 0.05, 0.9525, 0.0, 0.9525, 0.0, 0.0, 0.0, 0.0, 0.0, 0.0, 0.0, 0.0])
me_cylinder.use_remesh_preserve_volume = False
me_cylinder.use_remesh_preserve_attributes = False
me_cylinder.use_mirror_vertex_groups = False
me_cylinder.update()

# ---- objects
ob_cylinder = bpy.data.objects.new('Cylinder', me_cylinder)

# ---- transforms, parenting, visibility, modifiers, constraints
ob_cylinder.location = (0.0, 0.0, 0.0)
ob_cylinder.lineart.crease_threshold = 0.0

# ---- collection membership
col_collection.objects.link(ob_cylinder)

# ---- scene / render settings (as saved in the file)
scene.frame_start = 1; scene.frame_end = 250; scene.frame_set(1)
scene.render.engine = 'BLENDER_EEVEE_NEXT'
scene.cycles.use_denoising = False
scene.cycles.samples = 128
scene.cycles.sampling_pattern = 'TABULATED_SOBOL'
scene.cycles.use_adaptive_sampling = False
scene.cycles.use_light_tree = False
scene.view_settings.view_transform = 'Filmic'
bpy.context.view_layer.update()

# ---- added for rendering (the .blend has no active camera and no usable light): camera, sun
cam_auto = bpy.data.cameras.new('AutoCamera')
cam_auto.lens = 50.0
cam_auto.sensor_width = 36.0
cam_auto.clip_end = 1000.0
ob_auto_camera = bpy.data.objects.new('AutoCamera', cam_auto)
scene.collection.objects.link(ob_auto_camera)
ob_auto_camera.location = (8.47636, -10.393, 5.7958)
ob_auto_camera.rotation_euler = (1.09748, -7.21219e-08, 0.694738)
scene.camera = ob_auto_camera
light_auto_sun = bpy.data.lights.new('AutoSun', 'SUN')
light_auto_sun.energy = 3.0
light_auto_sun.angle = 0.0523599
ob_auto_sun = bpy.data.objects.new('AutoSun', light_auto_sun)
scene.collection.objects.link(ob_auto_sun)
ob_auto_sun.rotation_euler = (0.872665, 0.174533, 0.523599)
bpy.context.view_layer.update()
